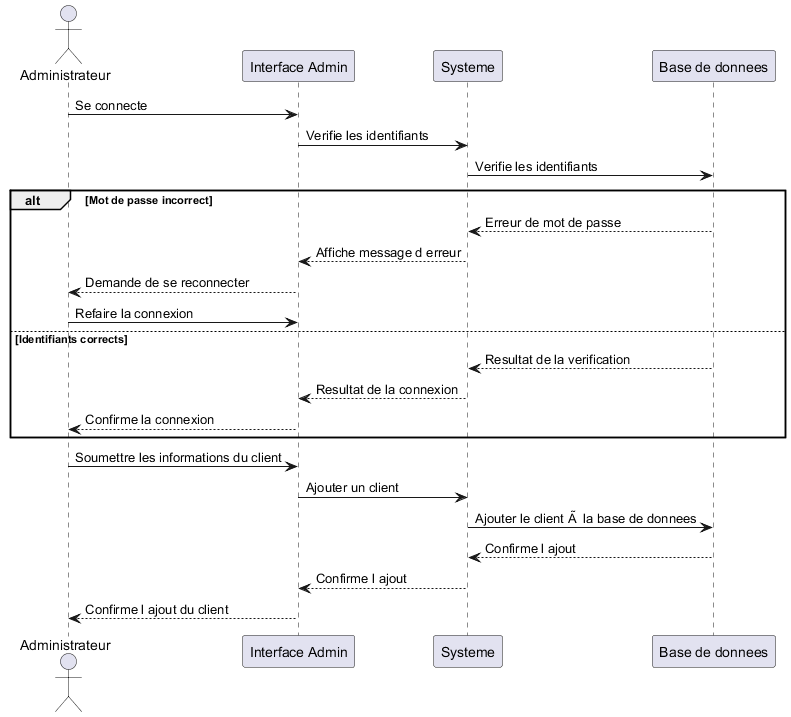

The diagram above was rendered by PlantUML. Its source (embedded in the PNG):
@startuml
actor Administrateur
participant "Interface Admin" as IA
participant "Systeme" as S
participant "Base de donnees" as BD

Administrateur -> IA : Se connecte
IA -> S : Verifie les identifiants
S -> BD : Verifie les identifiants
alt Mot de passe incorrect
    BD --> S : Erreur de mot de passe
    S --> IA : Affiche message d erreur
    IA --> Administrateur : Demande de se reconnecter
    Administrateur -> IA : Refaire la connexion
else Identifiants corrects
    BD --> S : Resultat de la verification
    S --> IA : Resultat de la connexion
    IA --> Administrateur : Confirme la connexion
end

Administrateur -> IA : Soumettre les informations du client
IA -> S : Ajouter un client
S -> BD : Ajouter le client Ã  la base de donnees
BD --> S : Confirme l ajout
S --> IA : Confirme l ajout
IA --> Administrateur : Confirme l ajout du client

@enduml